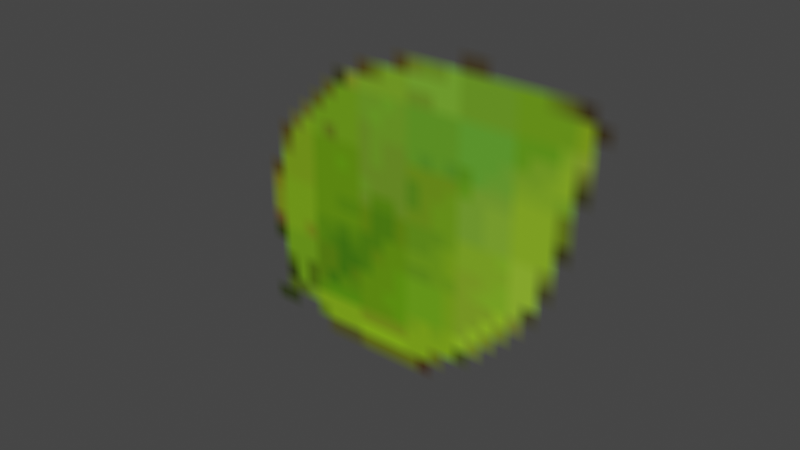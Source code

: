 # Source: MRSmallLeaf.blend  (saved by Blender 5.2.45; exported with 4.5.12 LTS)
import bpy
from mathutils import Matrix  # noqa: F401  (used for matrix-valued properties, if any)

bpy.ops.wm.read_factory_settings(use_empty=True)
scene = bpy.context.scene
scene.name = 'Scene'

# ---- collections
col_mra_o_ha2a_nja = bpy.data.collections.new('mra_o_ha2a.nja'); scene.collection.children.link(col_mra_o_ha2a_nja)

# ---- images (referenced by path relative to the original .blend; pixels are not part of the script)
import os
ASSET_DIR = os.environ.get("B2B_ASSET_DIR", "")  # directory of the original .blend (textures are referenced by path, not embedded)
HERE = os.path.dirname(os.path.abspath(__file__))  # packed textures are extracted next to this script under _unpacked/

def load_image(name, relpath, width, height, colorspace="sRGB"):
    """Load a texture the original file referenced (path relative to the .blend, or extracted next to this script)."""
    p = next((c for c in (os.path.join(HERE, relpath), os.path.join(ASSET_DIR, relpath)) if relpath and os.path.exists(c)), "")
    if p:
        img = bpy.data.images.load(p, check_existing=True)
        img.name = name
    else:  # same state as the original file: an image datablock whose file is absent (Cycles renders it pink)
        img = bpy.data.images.new(name, width, height)
        img.source = "FILE"
        img.filepath = "//" + (relpath or name)
    img.colorspace_settings.name = colorspace
    return img
img_mr_032n_hac = load_image('mr_032n_hac', '_unpacked/mr_032n_hac.a0373b52.png', 32, 32, 'sRGB')

# ---- materials (node trees are filled in below, after node groups)
mat_mra_o_ha2a_nja_sa1mdl_0 = bpy.data.materials.new('mra_o_ha2a.nja.sa1mdl_0')
mat_mra_o_ha2a_nja_sa1mdl_0.use_transparent_shadow = False
mat_mra_o_ha2a_nja_sa1mdl_0.preview_render_type = 'FLAT'
mat_mra_o_ha2a_nja_sa1mdl_0.diffuse_color = (0.698, 0.698, 0.698, 1.0)
mat_mra_o_ha2a_nja_sa1mdl_0.roughness = 0.9569

# ---- node groups
ng_mrsmallleafnode = bpy.data.node_groups.new('MRSmallLeafNode', 'GeometryNodeTree')
_s = ng_mrsmallleafnode.interface.new_socket(name='Geometry', in_out='OUTPUT', socket_type='NodeSocketGeometry')
_s = ng_mrsmallleafnode.interface.new_socket(name='Geometry', in_out='INPUT', socket_type='NodeSocketGeometry')
ng_mrsmallleafnode.interface.new_panel('SET Object Properties')
_s = ng_mrsmallleafnode.interface.new_socket(name='BAMS X Rotation', in_out='INPUT', socket_type='NodeSocketInt')
_s = ng_mrsmallleafnode.interface.new_socket(name='BAMS Y Rotation', in_out='INPUT', socket_type='NodeSocketInt')
_s = ng_mrsmallleafnode.interface.new_socket(name='BAMS Z Rotation', in_out='INPUT', socket_type='NodeSocketInt')
_s = ng_mrsmallleafnode.interface.new_socket(name='Scale X Property', in_out='INPUT', socket_type='NodeSocketFloat')
_s = ng_mrsmallleafnode.interface.new_socket(name='Scale Y Property', in_out='INPUT', socket_type='NodeSocketFloat')
_s = ng_mrsmallleafnode.interface.new_socket(name='Scale Z Property', in_out='INPUT', socket_type='NodeSocketFloat')
ng_mrsmallleafnode.interface.new_panel('Geometry Node Info')
ng_mrsmallleafnode.is_modifier = True
# nodes of 'MRSmallLeafNode' reference scene objects; filled in after objects exist

# ---- material node trees
mat_mra_o_ha2a_nja_sa1mdl_0.use_nodes = True; mat_mra_o_ha2a_nja_sa1mdl_0.node_tree.nodes.clear()
_N = mat_mra_o_ha2a_nja_sa1mdl_0.node_tree.nodes; _L = mat_mra_o_ha2a_nja_sa1mdl_0.node_tree.links
n0 = _N.new('ShaderNodeTexImage'); n0.name = 'SAIO Texture'; n0.location = (-40, 319)
n0.label = 'SAIO Texture'
n0.image = img_mr_032n_hac
n1 = _N.new('ShaderNodeOutputMaterial'); n1.name = 'SAIO Output'; n1.location = (720, 360)
n1.label = 'SAIO Output'
n2 = _N.new('ShaderNodeMixShader'); n2.name = 'Mix Shader'; n2.location = (333, 286)
n3 = _N.new('ShaderNodeBsdfTransparent'); n3.name = 'Transparent BSDF'; n3.location = (74, 419)
_L.new(n0.outputs[0], n2.inputs[2])
_L.new(n3.outputs[0], n2.inputs[1])
_L.new(n0.outputs[1], n2.inputs[0])
_L.new(n2.outputs[0], n1.inputs[0])
n1.is_active_output = True

# ---- world
world_world = bpy.data.worlds.new('World'); scene.world = world_world
world_world.use_nodes = True; world_world.node_tree.nodes.clear()
_N = world_world.node_tree.nodes; _L = world_world.node_tree.links
n0 = _N.new('ShaderNodeOutputWorld'); n0.name = 'World Output'; n0.location = (300, 300)
n1 = _N.new('ShaderNodeBackground'); n1.name = 'Background'; n1.location = (10, 300)
n1.inputs[0].default_value = (0.05088, 0.05088, 0.05088, 1.0)
_L.new(n1.outputs[0], n0.inputs[0])
n0.is_active_output = True
world_world.color = (0.05088, 0.05088, 0.05088)
world_world.use_sun_shadow = False
world_world.sun_shadow_jitter_overblur = 0.0

# ---- meshes
me_mrsmallleaf = bpy.data.meshes.new('MRSmallLeaf')
me_mrsmallleaf.from_pydata([], [], [])
me_mrsmallleaf.update()
me_attach_0008ed14 = bpy.data.meshes.new('attach_0008ED14')
me_attach_0008ed14.from_pydata([(-0.435, 0.00232, -0.435), (0.435, 0.00232, -0.435), (-0.435, 0.00232, 0.435), (0.435, 0.00232, 0.435)], [], [(2, 3, 0), (0, 3, 1)])
me_attach_0008ed14.polygons.foreach_set('use_smooth', [True] * 2)
_uv = me_attach_0008ed14.uv_layers.new(name='UV')
_uv.uv.foreach_set('vector', [0.0, 0.9725, 0.9686, 0.9725, 0.0, 0.0, 0.0, 0.0, 0.9686, 0.9725, 0.9686, 0.0])
me_attach_0008ed14.materials.append(mat_mra_o_ha2a_nja_sa1mdl_0)
me_attach_0008ed14.update()
me_attach_0008ed14.normals_split_custom_set([tuple(v) for v in zip(*[iter([0.0, 1.0, 0.0, 0.0, 1.0, 0.0, 0.0, 1.0, 0.0, 0.0, 1.0, 0.0, 0.0, 1.0, 0.0, 0.0, 1.0, 0.0])] * 3)])

# ---- objects
ob_mrsmallleaf = bpy.data.objects.new('MRSmallLeaf', me_mrsmallleaf)
ob_object_0008ed40 = bpy.data.objects.new('object_0008ED40', me_attach_0008ed14)
_N = ng_mrsmallleafnode.nodes; _L = ng_mrsmallleafnode.links
n0 = _N.new('NodeGroupOutput'); n0.name = 'Group Output'; n0.location = (360, -20)
n1 = _N.new('GeometryNodeCollectionInfo'); n1.name = 'Collection Info'; n1.location = (27, 9)
n1.inputs[0].default_value = col_mra_o_ha2a_nja
_L.new(n1.outputs[0], n0.inputs[0])
n0.is_active_output = True

# ---- transforms, parenting, visibility, modifiers, constraints
ob_mrsmallleaf.location = (0.0, 0.0, 0.0)
_m = ob_mrsmallleaf.modifiers.new('GeometryNodes', 'NODES')
_m.node_group = ng_mrsmallleafnode
ob_object_0008ed40.location = (0.0, 0.0, 0.0)
ob_object_0008ed40.empty_display_type = 'ARROWS'

# ---- collection membership
scene.collection.objects.link(ob_mrsmallleaf)
col_mra_o_ha2a_nja.objects.link(ob_object_0008ed40)

# ---- scene / render settings (as saved in the file)
scene.frame_start = 1; scene.frame_end = 250; scene.frame_set(1)
scene.render.engine = 'BLENDER_EEVEE_NEXT'
scene.render.bake_bias = 0.0
scene.render.bake_samples = 0
scene.eevee.fast_gi_thickness_far = 0.0
scene.view_settings.view_transform = 'Filmic'
bpy.context.view_layer.update()

# ---- added for rendering (the .blend has no active camera and no usable light): camera, sun
cam_auto = bpy.data.cameras.new('AutoCamera')
cam_auto.lens = 50.0
cam_auto.sensor_width = 36.0
cam_auto.clip_end = 1000.0
ob_auto_camera = bpy.data.objects.new('AutoCamera', cam_auto)
scene.collection.objects.link(ob_auto_camera)
ob_auto_camera.location = (1.13837, -1.36488, 0.910693)
ob_auto_camera.rotation_euler = (1.09748, -7.21219e-08, 0.694738)
scene.camera = ob_auto_camera
light_auto_sun = bpy.data.lights.new('AutoSun', 'SUN')
light_auto_sun.energy = 3.0
light_auto_sun.angle = 0.0523599
ob_auto_sun = bpy.data.objects.new('AutoSun', light_auto_sun)
scene.collection.objects.link(ob_auto_sun)
ob_auto_sun.rotation_euler = (0.872665, 0.174533, 0.523599)
bpy.context.view_layer.update()
